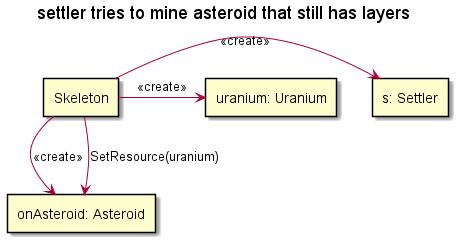

The diagram above was rendered by PlantUML. Its source (embedded in the PNG):
@startuml

skinparam SequenceLifeLineBackgroundColor LightYellow

title "settler tries to mine asteroid that still has layers"

rectangle "s: Settler" as settler
rectangle "onAsteroid: Asteroid" as onAsteroid
rectangle "uranium: Uranium" as uranium
rectangle "Skeleton" as skeleton

skeleton->settler : <<create>>
skeleton->onAsteroid: <<create>>
skeleton->uranium: <<create>>

skeleton-down->onAsteroid: SetResource(uranium)


@enduml